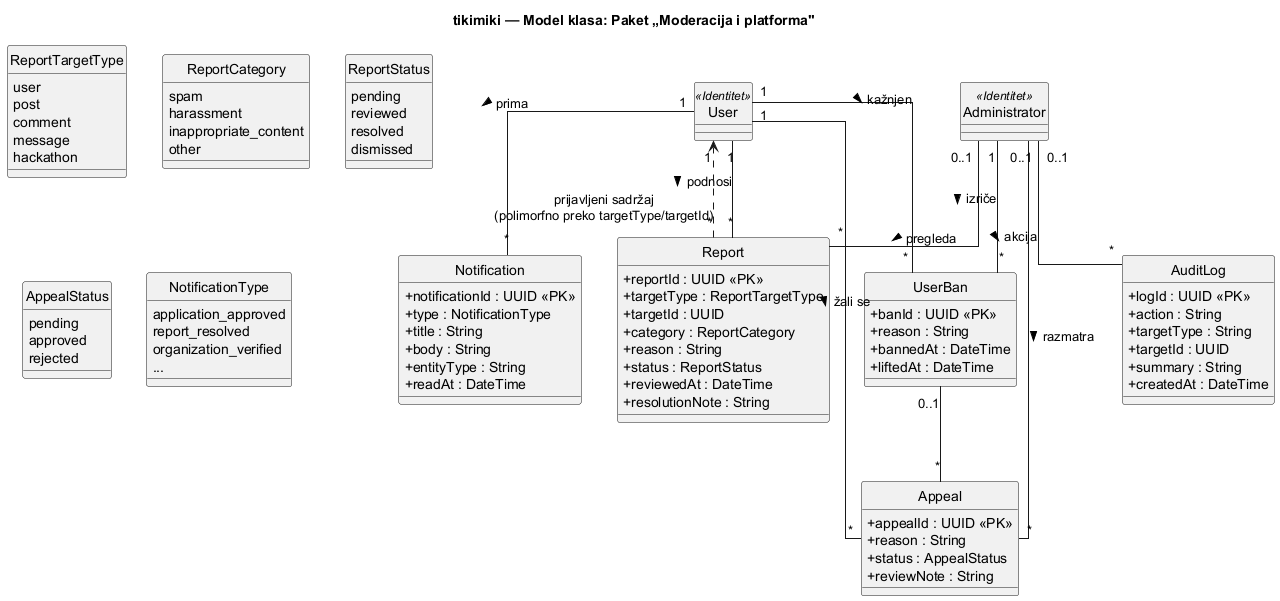

The diagram above was rendered by PlantUML. Its source (embedded in the PNG):
@startuml 08_moderacija_platforma
title tikimiki — Model klasa: Paket „Moderacija i platforma"
skinparam classAttributeIconSize 0
skinparam linetype ortho
hide circle

class User <<(P,#DDDDFF) Identitet>> {
}
class Administrator <<(P,#DDDDFF) Identitet>> {
}

enum ReportTargetType {
  user
  post
  comment
  message
  hackathon
}
enum ReportCategory {
  spam
  harassment
  inappropriate_content
  other
}
enum ReportStatus {
  pending
  reviewed
  resolved
  dismissed
}
enum AppealStatus {
  pending
  approved
  rejected
}
enum NotificationType {
  application_approved
  report_resolved
  organization_verified
  ...
}

class Report {
  +reportId : UUID <<PK>>
  +targetType : ReportTargetType
  +targetId : UUID
  +category : ReportCategory
  +reason : String
  +status : ReportStatus
  +reviewedAt : DateTime
  +resolutionNote : String
}
class UserBan {
  +banId : UUID <<PK>>
  +reason : String
  +bannedAt : DateTime
  +liftedAt : DateTime
}
class Appeal {
  +appealId : UUID <<PK>>
  +reason : String
  +status : AppealStatus
  +reviewNote : String
}
class AuditLog {
  +logId : UUID <<PK>>
  +action : String
  +targetType : String
  +targetId : UUID
  +summary : String
  +createdAt : DateTime
}
class Notification {
  +notificationId : UUID <<PK>>
  +type : NotificationType
  +title : String
  +body : String
  +entityType : String
  +readAt : DateTime
}

User "1" -- "*" Report : podnosi >
Administrator "0..1" -- "*" Report : pregleda >
Report "*" ..> "1" User : prijavljeni sadržaj\n(polimorfno preko targetType/targetId)

Administrator "1" -- "*" UserBan : izriče >
User "1" -- "*" UserBan : kažnjen >
User "1" -- "*" Appeal : žali se >
UserBan "0..1" -- "*" Appeal
Administrator "0..1" -- "*" Appeal : razmatra >

Administrator "0..1" -- "*" AuditLog : akcija >
User "1" -- "*" Notification : prima >

@enduml